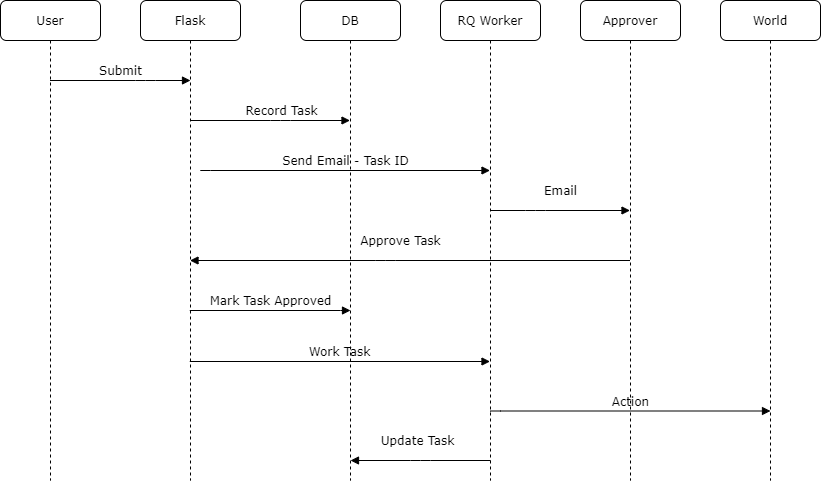

The diagram above was exported from draw.io. Its source (the exported page's mxGraphModel, read from the mxfile embedded in the PNG):
<mxGraphModel dx="1002" dy="634" grid="1" gridSize="10" guides="1" tooltips="1" connect="1" arrows="1" fold="1" page="1" pageScale="1" pageWidth="1100" pageHeight="850" background="#ffffff" math="0" shadow="0">
  <root>
    <mxCell id="0" />
    <mxCell id="1" parent="0" />
    <mxCell id="7baba1c4bc27f4b0-2" value="Flask" style="shape=umlLifeline;perimeter=lifelinePerimeter;whiteSpace=wrap;html=1;container=1;collapsible=0;recursiveResize=0;outlineConnect=0;rounded=1;shadow=0;comic=0;labelBackgroundColor=none;strokeWidth=1;fontFamily=Verdana;fontSize=12;align=center;" parent="1" vertex="1">
      <mxGeometry x="240" y="80" width="100" height="480" as="geometry" />
    </mxCell>
    <mxCell id="jf7I98cHg8U2sMZv2S3f-13" value="Work Task" style="html=1;verticalAlign=bottom;endArrow=block;labelBackgroundColor=none;fontFamily=Verdana;fontSize=12;edgeStyle=elbowEdgeStyle;elbow=vertical;" edge="1" parent="7baba1c4bc27f4b0-2" target="7baba1c4bc27f4b0-4">
      <mxGeometry relative="1" as="geometry">
        <mxPoint x="49.5" y="360.5" as="sourcePoint" />
        <mxPoint x="210" y="360.0000000000002" as="targetPoint" />
        <Array as="points">
          <mxPoint x="520" y="361" />
        </Array>
      </mxGeometry>
    </mxCell>
    <mxCell id="7baba1c4bc27f4b0-3" value="DB" style="shape=umlLifeline;perimeter=lifelinePerimeter;whiteSpace=wrap;html=1;container=1;collapsible=0;recursiveResize=0;outlineConnect=0;rounded=1;shadow=0;comic=0;labelBackgroundColor=none;strokeWidth=1;fontFamily=Verdana;fontSize=12;align=center;" parent="1" vertex="1">
      <mxGeometry x="400" y="80" width="100" height="480" as="geometry" />
    </mxCell>
    <mxCell id="7baba1c4bc27f4b0-4" value="RQ Worker" style="shape=umlLifeline;perimeter=lifelinePerimeter;whiteSpace=wrap;html=1;container=1;collapsible=0;recursiveResize=0;outlineConnect=0;rounded=1;shadow=0;comic=0;labelBackgroundColor=none;strokeWidth=1;fontFamily=Verdana;fontSize=12;align=center;" parent="1" vertex="1">
      <mxGeometry x="540" y="80" width="100" height="480" as="geometry" />
    </mxCell>
    <mxCell id="jf7I98cHg8U2sMZv2S3f-10" value="Approve Task" style="html=1;verticalAlign=bottom;endArrow=block;labelBackgroundColor=none;fontFamily=Verdana;fontSize=12;edgeStyle=elbowEdgeStyle;elbow=vertical;" edge="1" parent="7baba1c4bc27f4b0-4" source="7baba1c4bc27f4b0-5">
      <mxGeometry x="0.0464" y="-10" relative="1" as="geometry">
        <mxPoint x="170" y="260" as="sourcePoint" />
        <mxPoint x="-250.5" y="260" as="targetPoint" />
        <mxPoint as="offset" />
      </mxGeometry>
    </mxCell>
    <mxCell id="7baba1c4bc27f4b0-5" value="Approver" style="shape=umlLifeline;perimeter=lifelinePerimeter;whiteSpace=wrap;html=1;container=1;collapsible=0;recursiveResize=0;outlineConnect=0;rounded=1;shadow=0;comic=0;labelBackgroundColor=none;strokeWidth=1;fontFamily=Verdana;fontSize=12;align=center;" parent="1" vertex="1">
      <mxGeometry x="680" y="80" width="100" height="480" as="geometry" />
    </mxCell>
    <mxCell id="7baba1c4bc27f4b0-6" value="World" style="shape=umlLifeline;perimeter=lifelinePerimeter;whiteSpace=wrap;html=1;container=1;collapsible=0;recursiveResize=0;outlineConnect=0;rounded=1;shadow=0;comic=0;labelBackgroundColor=none;strokeWidth=1;fontFamily=Verdana;fontSize=12;align=center;" parent="1" vertex="1">
      <mxGeometry x="820" y="80" width="100" height="480" as="geometry" />
    </mxCell>
    <mxCell id="7baba1c4bc27f4b0-8" value="User" style="shape=umlLifeline;perimeter=lifelinePerimeter;whiteSpace=wrap;html=1;container=1;collapsible=0;recursiveResize=0;outlineConnect=0;rounded=1;shadow=0;comic=0;labelBackgroundColor=none;strokeWidth=1;fontFamily=Verdana;fontSize=12;align=center;" parent="1" vertex="1">
      <mxGeometry x="100" y="80" width="100" height="480" as="geometry" />
    </mxCell>
    <mxCell id="7baba1c4bc27f4b0-20" value="Email" style="html=1;verticalAlign=bottom;endArrow=block;labelBackgroundColor=none;fontFamily=Verdana;fontSize=12;edgeStyle=elbowEdgeStyle;elbow=vertical;" parent="1" target="7baba1c4bc27f4b0-5" edge="1">
      <mxGeometry x="0.0036" y="10" relative="1" as="geometry">
        <mxPoint x="590" y="290" as="sourcePoint" />
        <mxPoint x="720" y="290" as="targetPoint" />
        <mxPoint as="offset" />
      </mxGeometry>
    </mxCell>
    <mxCell id="7baba1c4bc27f4b0-11" value="Submit" style="html=1;verticalAlign=bottom;endArrow=block;entryX=0;entryY=0;labelBackgroundColor=none;fontFamily=Verdana;fontSize=12;edgeStyle=elbowEdgeStyle;elbow=vertical;" parent="1" source="7baba1c4bc27f4b0-8" edge="1">
      <mxGeometry relative="1" as="geometry">
        <mxPoint x="160" y="160" as="sourcePoint" />
        <mxPoint x="290" y="160" as="targetPoint" />
      </mxGeometry>
    </mxCell>
    <mxCell id="jf7I98cHg8U2sMZv2S3f-2" value="Send Email - Task ID" style="html=1;verticalAlign=bottom;endArrow=block;labelBackgroundColor=none;fontFamily=Verdana;fontSize=12;edgeStyle=elbowEdgeStyle;elbow=vertical;" edge="1" parent="1" target="7baba1c4bc27f4b0-4">
      <mxGeometry relative="1" as="geometry">
        <mxPoint x="300" y="249.5" as="sourcePoint" />
        <mxPoint x="450" y="249.50000000000023" as="targetPoint" />
        <Array as="points">
          <mxPoint x="290" y="250" />
        </Array>
      </mxGeometry>
    </mxCell>
    <mxCell id="jf7I98cHg8U2sMZv2S3f-11" value="Mark Task Approved" style="html=1;verticalAlign=bottom;endArrow=block;entryX=0;entryY=0;labelBackgroundColor=none;fontFamily=Verdana;fontSize=12;edgeStyle=elbowEdgeStyle;elbow=vertical;" edge="1" parent="1">
      <mxGeometry relative="1" as="geometry">
        <mxPoint x="289.5" y="390.5" as="sourcePoint" />
        <mxPoint x="450" y="390.0000000000002" as="targetPoint" />
      </mxGeometry>
    </mxCell>
    <mxCell id="jf7I98cHg8U2sMZv2S3f-14" value="Update Task" style="html=1;verticalAlign=bottom;endArrow=block;labelBackgroundColor=none;fontFamily=Verdana;fontSize=12;edgeStyle=elbowEdgeStyle;elbow=vertical;" edge="1" parent="1">
      <mxGeometry x="0.0464" y="-10" relative="1" as="geometry">
        <mxPoint x="590" y="540" as="sourcePoint" />
        <mxPoint x="450" y="540" as="targetPoint" />
        <mxPoint as="offset" />
      </mxGeometry>
    </mxCell>
    <mxCell id="jf7I98cHg8U2sMZv2S3f-15" value="Action" style="html=1;verticalAlign=bottom;endArrow=block;labelBackgroundColor=none;fontFamily=Verdana;fontSize=12;edgeStyle=elbowEdgeStyle;elbow=vertical;" edge="1" parent="1">
      <mxGeometry relative="1" as="geometry">
        <mxPoint x="590" y="491" as="sourcePoint" />
        <mxPoint x="870" y="490.5" as="targetPoint" />
        <Array as="points">
          <mxPoint x="1040.5" y="490.5" />
        </Array>
      </mxGeometry>
    </mxCell>
    <mxCell id="jf7I98cHg8U2sMZv2S3f-17" value="Record Task" style="html=1;verticalAlign=bottom;endArrow=block;labelBackgroundColor=none;fontFamily=Verdana;fontSize=12;edgeStyle=elbowEdgeStyle;elbow=vertical;" edge="1" parent="1" source="7baba1c4bc27f4b0-2" target="7baba1c4bc27f4b0-3">
      <mxGeometry x="0.1313" relative="1" as="geometry">
        <mxPoint x="300" y="190" as="sourcePoint" />
        <mxPoint x="440.5" y="190" as="targetPoint" />
        <Array as="points">
          <mxPoint x="380" y="200" />
        </Array>
        <mxPoint as="offset" />
      </mxGeometry>
    </mxCell>
  </root>
</mxGraphModel>